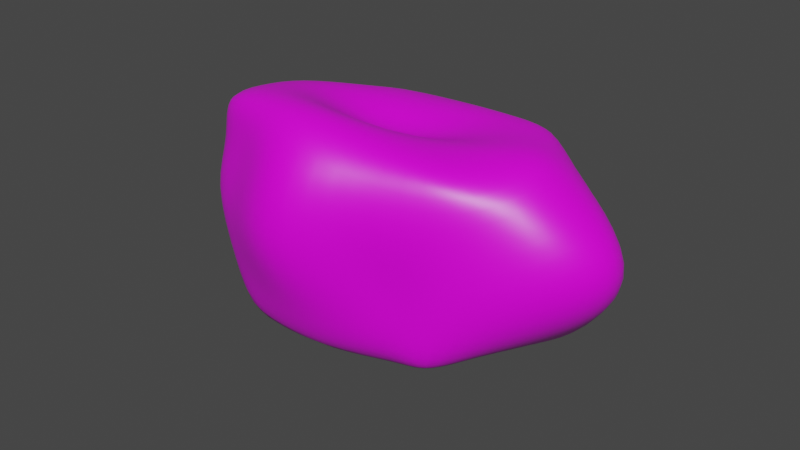 # Source: large.blend  (saved by Blender 3.1.7; exported with 4.5.12 LTS)
import bpy
from mathutils import Matrix  # noqa: F401  (used for matrix-valued properties, if any)

bpy.ops.wm.read_factory_settings(use_empty=True)
scene = bpy.context.scene
scene.name = 'Scene'

# ---- collections
col_collection = bpy.data.collections.new('Collection'); scene.collection.children.link(col_collection)

# ---- images (referenced by path relative to the original .blend; pixels are not part of the script)
import os
ASSET_DIR = os.environ.get("B2B_ASSET_DIR", "")  # directory of the original .blend (textures are referenced by path, not embedded)
HERE = os.path.dirname(os.path.abspath(__file__))  # packed textures are extracted next to this script under _unpacked/

def load_image(name, relpath, width, height, colorspace="sRGB"):
    """Load a texture the original file referenced (path relative to the .blend, or extracted next to this script)."""
    p = next((c for c in (os.path.join(HERE, relpath), os.path.join(ASSET_DIR, relpath)) if relpath and os.path.exists(c)), "")
    if p:
        img = bpy.data.images.load(p, check_existing=True)
        img.name = name
    else:  # same state as the original file: an image datablock whose file is absent (Cycles renders it pink)
        img = bpy.data.images.new(name, width, height)
        img.source = "FILE"
        img.filepath = "//" + (relpath or name)
    img.colorspace_settings.name = colorspace
    return img
img_asteroid_strike_jpeg = load_image('Asteroid Strike.jpeg', 'Asteroid Strike.jpeg', 1024, 1024, 'sRGB')

# ---- materials (node trees are filled in below, after node groups)
mat_material = bpy.data.materials.new('Material')
mat_material.alpha_threshold = 0.0
mat_material.use_transparent_shadow = False
mat_material.line_color = (0.0, 0.0, 0.0, 1.0)

# ---- material node trees
mat_material.use_nodes = True; mat_material.node_tree.nodes.clear()
_N = mat_material.node_tree.nodes; _L = mat_material.node_tree.links
n0 = _N.new('ShaderNodeOutputMaterial'); n0.name = 'Material Output'; n0.location = (300, 300)
n1 = _N.new('ShaderNodeBsdfPrincipled'); n1.name = 'Principled BSDF'; n1.location = (10, 300)
n1.distribution = 'GGX'
n1.subsurface_method = 'RANDOM_WALK_SKIN'
n1.inputs[2].default_value = 0.4
n1.inputs[3].default_value = 1.45
n1.inputs[27].default_value = (0.0, 0.0, 0.0, 1.0)
n1.inputs[28].default_value = 1.0
n2 = _N.new('ShaderNodeTexImage'); n2.name = 'Image Texture'; n2.location = (-280, 280)
n2.image = img_asteroid_strike_jpeg
_L.new(n1.outputs[0], n0.inputs[0])
_L.new(n2.outputs[0], n1.inputs[0])
n0.is_active_output = True

# ---- world
world_world = bpy.data.worlds.new('World'); scene.world = world_world
world_world.use_nodes = True; world_world.node_tree.nodes.clear()
_N = world_world.node_tree.nodes; _L = world_world.node_tree.links
n0 = _N.new('ShaderNodeOutputWorld'); n0.name = 'World Output'; n0.location = (300, 300)
n1 = _N.new('ShaderNodeBackground'); n1.name = 'Background'; n1.location = (10, 300)
n1.inputs[0].default_value = (0.05088, 0.05088, 0.05088, 1.0)
_L.new(n1.outputs[0], n0.inputs[0])
n0.is_active_output = True
world_world.color = (0.05088, 0.05088, 0.05088)
world_world.use_sun_shadow = False
world_world.sun_shadow_jitter_overblur = 0.0

# ---- meshes
me_cube = bpy.data.meshes.new('Cube')
me_cube.from_pydata([(1.0, 1.0, 1.0), (1.591, 1.249, -1.363), (1.0, -1.0, 1.0), (0.9201, -1.184, -1.237), (-1.133, 1.22, 0.8097), (-1.133, 1.22, -1.19), (-2.026, -1.168, 1.241), (-1.575, -1.377, -1.317), (-1.303, 0.8011, -1.149), (-1.425, 0.2515, -1.251), (-1.434, -0.9132, -1.269), (1.261, 0.4144, 1.011), (1.442, -0.09995, 1.175), (1.261, -0.5856, 1.011), (-1.981, -0.6609, 1.23), (-1.829, -0.136, 1.194), (-1.534, 0.512, 1.034), (0.9368, -0.6456, -1.243), (1.249, 0.1389, -1.359), (1.528, 0.7234, -1.469), (1.027, 1.224, -1.467), (0.243, 1.247, -1.357), (-0.6149, 1.349, -1.164), (0.1745, -1.186, 1.214), (-0.4864, -1.374, 1.421), (-1.23, -1.335, 1.395), (-1.029, -1.364, -1.353), (-0.4273, -1.342, -1.306), (0.4368, -1.146, -1.188), (-0.6149, 1.283, 0.8362), (0.0, 1.0, 1.0), (0.5, 1.0, 1.0), (0.905, 0.6831, -1.666), (0.0, 0.5, -1.508), (-0.5927, 0.6529, -1.491), (0.5, 0.0, -1.508), (0.0, 0.0, -1.563), (-0.807, 0.1816, -1.483), (0.46, -0.5922, -1.544), (-0.3378, -0.7701, -1.611), (-0.9273, -0.8416, -1.306), (-0.9632, 0.5897, 0.9569), (0.0, 0.5, 1.0), (0.5, 0.5, 1.0), (-1.272, -0.1266, 1.181), (-0.5669, -0.09299, 0.4885), (0.6812, 0.0, 1.0), (-1.231, -0.7935, 1.352), (-0.4825, -0.8279, 1.372), (0.1281, -0.561, 1.087), (1.213, 0.9663, 0.5041), (1.397, 0.9482, 0.1689), (1.706, 1.221, -0.8225), (-1.756, -1.265, -0.4278), (-2.038, -1.281, 0.1633), (-1.981, -1.161, 0.7299), (1.213, -1.034, 0.5041), (0.9201, -1.184, -0.2373), (0.9063, -1.216, -0.7782), (-1.178, 1.387, 0.2463), (-1.19, 1.496, -0.2715), (-1.178, 1.293, -0.7537), (1.658, 0.3813, 0.8246), (2.182, 0.3696, 0.3727), (2.4, 0.3933, -0.1769), (1.747, -0.1327, 0.873), (2.4, -0.1449, 0.414), (2.578, -0.1128, -0.3078), (1.658, -0.6187, 0.8246), (2.111, -0.7587, 0.1422), (1.796, -0.6842, -0.6069), (-1.933, -0.653, 0.7187), (-2.329, -0.7966, 0.1474), (-2.468, -0.5287, -0.5125), (-2.592, -0.1266, 0.6809), (-2.875, 0.05428, 0.005589), (-2.076, 0.3289, -0.6452), (-2.289, 0.6811, 0.3779), (-1.178, 0.895, -0.2537), (-1.164, 0.7713, -0.7345), (-0.6644, 1.637, 0.2655), (-0.6778, 1.697, -0.2537), (-0.6644, 1.617, -0.7345), (-0.1149, 1.598, 0.3362), (-0.1334, 1.679, -0.1903), (-0.1149, 1.608, -0.6638), (0.5, 1.256, 0.5), (0.5, 1.367, 0.0), (0.9296, 1.542, -0.7476), (0.1281, -1.587, 0.5872), (0.4368, -1.146, -0.1876), (0.4201, -1.184, -0.7373), (-0.4834, -1.968, 0.8715), (-0.5705, -2.22, 0.1268), (-0.3378, -1.608, -0.742), (-1.229, -1.295, 0.8536), (-1.495, -1.502, 0.1476), (-1.467, -1.5, -0.6943)], [], [(47, 14, 6, 25), (95, 25, 6, 55), (77, 16, 4, 59), (38, 17, 3, 28), (68, 13, 2, 56), (86, 31, 0, 50), (50, 0, 11, 62), (62, 11, 12, 65), (65, 12, 13, 68), (20, 1, 19, 32), (32, 19, 18, 35), (35, 18, 17, 38), (55, 6, 14, 71), (71, 14, 15, 74), (74, 15, 16, 77), (29, 4, 16, 41), (41, 16, 15, 44), (44, 15, 14, 47), (12, 46, 49, 13), (46, 45, 48, 49), (45, 44, 47, 48), (11, 43, 46, 12), (43, 42, 45, 46), (42, 41, 44, 45), (0, 31, 43, 11), (31, 30, 42, 43), (30, 29, 41, 42), (9, 37, 40, 10), (37, 36, 39, 40), (36, 35, 38, 39), (8, 34, 37, 9), (34, 33, 36, 37), (33, 32, 35, 36), (5, 22, 34, 8), (22, 21, 33, 34), (21, 20, 32, 33), (59, 4, 29, 80), (80, 29, 30, 83), (83, 30, 31, 86), (10, 40, 26, 7), (40, 39, 27, 26), (39, 38, 28, 27), (56, 2, 23, 89), (89, 23, 24, 92), (92, 24, 25, 95), (13, 49, 23, 2), (49, 48, 24, 23), (48, 47, 25, 24), (27, 94, 97, 26), (94, 93, 96, 97), (93, 92, 95, 96), (28, 91, 94, 27), (91, 90, 93, 94), (90, 89, 92, 93), (3, 58, 91, 28), (58, 57, 90, 91), (57, 56, 89, 90), (21, 85, 88, 20), (85, 84, 87, 88), (84, 83, 86, 87), (22, 82, 85, 21), (82, 81, 84, 85), (81, 80, 83, 84), (5, 61, 82, 22), (61, 60, 81, 82), (60, 59, 80, 81), (9, 76, 79, 8), (76, 75, 78, 79), (75, 74, 77, 78), (10, 73, 76, 9), (73, 72, 75, 76), (72, 71, 74, 75), (7, 53, 73, 10), (53, 54, 72, 73), (54, 55, 71, 72), (18, 67, 70, 17), (67, 66, 69, 70), (66, 65, 68, 69), (19, 64, 67, 18), (64, 63, 66, 67), (63, 62, 65, 66), (1, 52, 64, 19), (52, 51, 63, 64), (51, 50, 62, 63), (20, 88, 52, 1), (88, 87, 51, 52), (87, 86, 50, 51), (17, 70, 58, 3), (70, 69, 57, 58), (69, 68, 56, 57), (8, 79, 61, 5), (79, 78, 60, 61), (78, 77, 59, 60), (26, 97, 53, 7), (97, 96, 54, 53), (96, 95, 55, 54)])
me_cube.polygons.foreach_set('use_smooth', [True] * 96)
_uv = me_cube.uv_layers.new(name='UVMap')
_uv.uv.foreach_set('vector', [0.8125, 0.6875, 0.875, 0.6875, 0.875, 0.75, 0.8125, 0.75, 0.5625, 0.9375, 0.625, 0.9375, 0.625, 1.0, 0.5625, 1.0, 0.5625, 0.1875, 0.625, 0.1875, 0.625, 0.25, 0.5625, 0.25, 0.3125, 0.6875, 0.375, 0.6875, 0.375, 0.75, 0.3125, 0.75, 0.5625, 0.6875, 0.625, 0.6875, 0.625, 0.75, 0.5625, 0.75, 0.5625, 0.4375, 0.625, 0.4375, 0.625, 0.5, 0.5625, 0.5, 0.5625, 0.5, 0.625, 0.5, 0.625, 0.5625, 0.5625, 0.5625, 0.5625, 0.5625, 0.625, 0.5625, 0.625, 0.625, 0.5625, 0.625, 0.5625, 0.625, 0.625, 0.625, 0.625, 0.6875, 0.5625, 0.6875, 0.3125, 0.5, 0.375, 0.5, 0.375, 0.5625, 0.3125, 0.5625, 0.3125, 0.5625, 0.375, 0.5625, 0.375, 0.625, 0.3125, 0.625, 0.3125, 0.625, 0.375, 0.625, 0.375, 0.6875, 0.3125, 0.6875, 0.5625, 0.0, 0.625, 0.0, 0.625, 0.0625, 0.5625, 0.0625, 0.5625, 0.0625, 0.625, 0.0625, 0.625, 0.125, 0.5625, 0.125, 0.5625, 0.125, 0.625, 0.125, 0.625, 0.1875, 0.5625, 0.1875, 0.8125, 0.5, 0.875, 0.5, 0.875, 0.5625, 0.8125, 0.5625, 0.8125, 0.5625, 0.875, 0.5625, 0.875, 0.625, 0.8125, 0.625, 0.8125, 0.625, 0.875, 0.625, 0.875, 0.6875, 0.8125, 0.6875, 0.625, 0.625, 0.6875, 0.625, 0.6875, 0.6875, 0.625, 0.6875, 0.6875, 0.625, 0.75, 0.625, 0.75, 0.6875, 0.6875, 0.6875, 0.75, 0.625, 0.8125, 0.625, 0.8125, 0.6875, 0.75, 0.6875, 0.625, 0.5625, 0.6875, 0.5625, 0.6875, 0.625, 0.625, 0.625, 0.6875, 0.5625, 0.75, 0.5625, 0.75, 0.625, 0.6875, 0.625, 0.75, 0.5625, 0.8125, 0.5625, 0.8125, 0.625, 0.75, 0.625, 0.625, 0.5, 0.6875, 0.5, 0.6875, 0.5625, 0.625, 0.5625, 0.6875, 0.5, 0.75, 0.5, 0.75, 0.5625, 0.6875, 0.5625, 0.75, 0.5, 0.8125, 0.5, 0.8125, 0.5625, 0.75, 0.5625, 0.125, 0.625, 0.1875, 0.625, 0.1875, 0.6875, 0.125, 0.6875, 0.1875, 0.625, 0.25, 0.625, 0.25, 0.6875, 0.1875, 0.6875, 0.25, 0.625, 0.3125, 0.625, 0.3125, 0.6875, 0.25, 0.6875, 0.125, 0.5625, 0.1875, 0.5625, 0.1875, 0.625, 0.125, 0.625, 0.1875, 0.5625, 0.25, 0.5625, 0.25, 0.625, 0.1875, 0.625, 0.25, 0.5625, 0.3125, 0.5625, 0.3125, 0.625, 0.25, 0.625, 0.125, 0.5, 0.1875, 0.5, 0.1875, 0.5625, 0.125, 0.5625, 0.1875, 0.5, 0.25, 0.5, 0.25, 0.5625, 0.1875, 0.5625, 0.25, 0.5, 0.3125, 0.5, 0.3125, 0.5625, 0.25, 0.5625, 0.5625, 0.25, 0.625, 0.25, 0.625, 0.3125, 0.5625, 0.3125, 0.5625, 0.3125, 0.625, 0.3125, 0.625, 0.375, 0.5625, 0.375, 0.5625, 0.375, 0.625, 0.375, 0.625, 0.4375, 0.5625, 0.4375, 0.125, 0.6875, 0.1875, 0.6875, 0.1875, 0.75, 0.125, 0.75, 0.1875, 0.6875, 0.25, 0.6875, 0.25, 0.75, 0.1875, 0.75, 0.25, 0.6875, 0.3125, 0.6875, 0.3125, 0.75, 0.25, 0.75, 0.5625, 0.75, 0.625, 0.75, 0.625, 0.8125, 0.5625, 0.8125, 0.5625, 0.8125, 0.625, 0.8125, 0.625, 0.875, 0.5625, 0.875, 0.5625, 0.875, 0.625, 0.875, 0.625, 0.9375, 0.5625, 0.9375, 0.625, 0.6875, 0.6875, 0.6875, 0.6875, 0.75, 0.625, 0.75, 0.6875, 0.6875, 0.75, 0.6875, 0.75, 0.75, 0.6875, 0.75, 0.75, 0.6875, 0.8125, 0.6875, 0.8125, 0.75, 0.75, 0.75, 0.375, 0.875, 0.4375, 0.875, 0.4375, 0.9375, 0.375, 0.9375, 0.4375, 0.875, 0.5, 0.875, 0.5, 0.9375, 0.4375, 0.9375, 0.5, 0.875, 0.5625, 0.875, 0.5625, 0.9375, 0.5, 0.9375, 0.375, 0.8125, 0.4375, 0.8125, 0.4375, 0.875, 0.375, 0.875, 0.4375, 0.8125, 0.5, 0.8125, 0.5, 0.875, 0.4375, 0.875, 0.5, 0.8125, 0.5625, 0.8125, 0.5625, 0.875, 0.5, 0.875, 0.375, 0.75, 0.4375, 0.75, 0.4375, 0.8125, 0.375, 0.8125, 0.4375, 0.75, 0.5, 0.75, 0.5, 0.8125, 0.4375, 0.8125, 0.5, 0.75, 0.5625, 0.75, 0.5625, 0.8125, 0.5, 0.8125, 0.375, 0.375, 0.4375, 0.375, 0.4375, 0.4375, 0.375, 0.4375, 0.4375, 0.375, 0.5, 0.375, 0.5, 0.4375, 0.4375, 0.4375, 0.5, 0.375, 0.5625, 0.375, 0.5625, 0.4375, 0.5, 0.4375, 0.375, 0.3125, 0.4375, 0.3125, 0.4375, 0.375, 0.375, 0.375, 0.4375, 0.3125, 0.5, 0.3125, 0.5, 0.375, 0.4375, 0.375, 0.5, 0.3125, 0.5625, 0.3125, 0.5625, 0.375, 0.5, 0.375, 0.375, 0.25, 0.4375, 0.25, 0.4375, 0.3125, 0.375, 0.3125, 0.4375, 0.25, 0.5, 0.25, 0.5, 0.3125, 0.4375, 0.3125, 0.5, 0.25, 0.5625, 0.25, 0.5625, 0.3125, 0.5, 0.3125, 0.375, 0.125, 0.4375, 0.125, 0.4375, 0.1875, 0.375, 0.1875, 0.4375, 0.125, 0.5, 0.125, 0.5, 0.1875, 0.4375, 0.1875, 0.5, 0.125, 0.5625, 0.125, 0.5625, 0.1875, 0.5, 0.1875, 0.375, 0.0625, 0.4375, 0.0625, 0.4375, 0.125, 0.375, 0.125, 0.4375, 0.0625, 0.5, 0.0625, 0.5, 0.125, 0.4375, 0.125, 0.5, 0.0625, 0.5625, 0.0625, 0.5625, 0.125, 0.5, 0.125, 0.375, 0.0, 0.4375, 0.0, 0.4375, 0.0625, 0.375, 0.0625, 0.4375, 0.0, 0.5, 0.0, 0.5, 0.0625, 0.4375, 0.0625, 0.5, 0.0, 0.5625, 0.0, 0.5625, 0.0625, 0.5, 0.0625, 0.375, 0.625, 0.4375, 0.625, 0.4375, 0.6875, 0.375, 0.6875, 0.4375, 0.625, 0.5, 0.625, 0.5, 0.6875, 0.4375, 0.6875, 0.5, 0.625, 0.5625, 0.625, 0.5625, 0.6875, 0.5, 0.6875, 0.375, 0.5625, 0.4375, 0.5625, 0.4375, 0.625, 0.375, 0.625, 0.4375, 0.5625, 0.5, 0.5625, 0.5, 0.625, 0.4375, 0.625, 0.5, 0.5625, 0.5625, 0.5625, 0.5625, 0.625, 0.5, 0.625, 0.375, 0.5, 0.4375, 0.5, 0.4375, 0.5625, 0.375, 0.5625, 0.4375, 0.5, 0.5, 0.5, 0.5, 0.5625, 0.4375, 0.5625, 0.5, 0.5, 0.5625, 0.5, 0.5625, 0.5625, 0.5, 0.5625, 0.375, 0.4375, 0.4375, 0.4375, 0.4375, 0.5, 0.375, 0.5, 0.4375, 0.4375, 0.5, 0.4375, 0.5, 0.5, 0.4375, 0.5, 0.5, 0.4375, 0.5625, 0.4375, 0.5625, 0.5, 0.5, 0.5, 0.375, 0.6875, 0.4375, 0.6875, 0.4375, 0.75, 0.375, 0.75, 0.4375, 0.6875, 0.5, 0.6875, 0.5, 0.75, 0.4375, 0.75, 0.5, 0.6875, 0.5625, 0.6875, 0.5625, 0.75, 0.5, 0.75, 0.375, 0.1875, 0.4375, 0.1875, 0.4375, 0.25, 0.375, 0.25, 0.4375, 0.1875, 0.5, 0.1875, 0.5, 0.25, 0.4375, 0.25, 0.5, 0.1875, 0.5625, 0.1875, 0.5625, 0.25, 0.5, 0.25, 0.375, 0.9375, 0.4375, 0.9375, 0.4375, 1.0, 0.375, 1.0, 0.4375, 0.9375, 0.5, 0.9375, 0.5, 1.0, 0.4375, 1.0, 0.5, 0.9375, 0.5625, 0.9375, 0.5625, 1.0, 0.5, 1.0])
me_cube.materials.append(mat_material)
me_cube.use_remesh_preserve_volume = False
me_cube.use_remesh_preserve_attributes = False
me_cube.use_mirror_vertex_groups = False
me_cube.update()

# ---- objects
ob_cube = bpy.data.objects.new('Cube', me_cube)

# ---- transforms, parenting, visibility, modifiers, constraints
ob_cube.location = (0.0, 0.0, 5.0)
ob_cube.scale = (2.878, 2.878, 2.878)
ob_cube.lock_rotations_4d = False
ob_cube.empty_display_type = 'ARROWS'
ob_cube.lineart.crease_threshold = 0.0
_m = ob_cube.modifiers.new('Subdivision', 'SUBSURF')

# ---- collection membership
col_collection.objects.link(ob_cube)

# ---- scene / render settings (as saved in the file)
scene.frame_start = 1; scene.frame_end = 250; scene.frame_set(1)
scene.render.engine = 'BLENDER_EEVEE_NEXT'
scene.cycles.sampling_pattern = 'TABULATED_SOBOL'
scene.cycles.use_light_tree = False
scene.view_settings.view_transform = 'Filmic'
bpy.context.view_layer.update()

# ---- added for rendering (the .blend has no active camera and no usable light): camera, sun
cam_auto = bpy.data.cameras.new('AutoCamera')
cam_auto.lens = 50.0
cam_auto.sensor_width = 36.0
cam_auto.clip_end = 1000.0
ob_auto_camera = bpy.data.objects.new('AutoCamera', cam_auto)
scene.collection.objects.link(ob_auto_camera)
ob_auto_camera.location = (19.246, -24.3616, 20.3863)
ob_auto_camera.rotation_euler = (1.09748, -7.21219e-08, 0.694738)
scene.camera = ob_auto_camera
light_auto_sun = bpy.data.lights.new('AutoSun', 'SUN')
light_auto_sun.energy = 3.0
light_auto_sun.angle = 0.0523599
ob_auto_sun = bpy.data.objects.new('AutoSun', light_auto_sun)
scene.collection.objects.link(ob_auto_sun)
ob_auto_sun.rotation_euler = (0.872665, 0.174533, 0.523599)
bpy.context.view_layer.update()
